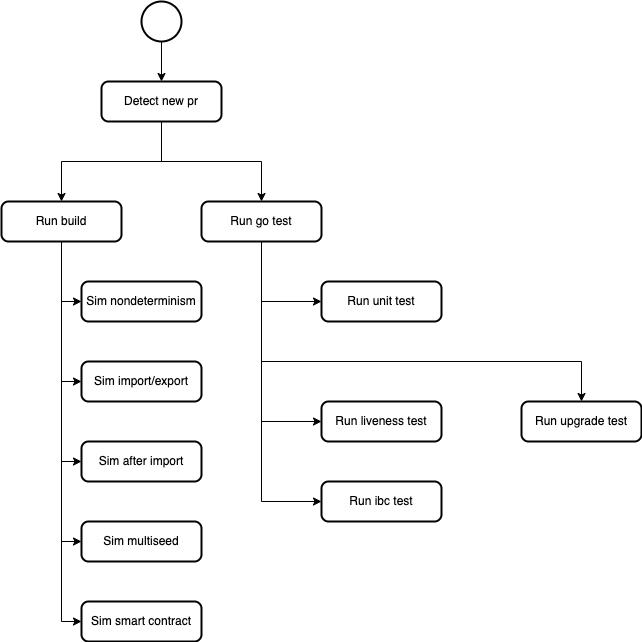

The diagram above was exported from draw.io. Its source (the exported page's mxGraphModel, read from the mxfile embedded in the PNG):
<mxGraphModel dx="1018" dy="660" grid="1" gridSize="10" guides="1" tooltips="1" connect="1" arrows="1" fold="1" page="1" pageScale="1" pageWidth="1169" pageHeight="827" math="0" shadow="0">
  <root>
    <mxCell id="0" />
    <mxCell id="1" parent="0" />
    <mxCell id="FhSjKrC7S_dsOXdBHFXK-6" style="edgeStyle=orthogonalEdgeStyle;rounded=0;orthogonalLoop=1;jettySize=auto;html=1;exitX=0.5;exitY=1;exitDx=0;exitDy=0;exitPerimeter=0;entryX=0.5;entryY=0;entryDx=0;entryDy=0;" edge="1" parent="1" source="FhSjKrC7S_dsOXdBHFXK-4" target="FhSjKrC7S_dsOXdBHFXK-5">
      <mxGeometry relative="1" as="geometry" />
    </mxCell>
    <mxCell id="FhSjKrC7S_dsOXdBHFXK-4" value="" style="strokeWidth=2;html=1;shape=mxgraph.flowchart.start_2;whiteSpace=wrap;" vertex="1" parent="1">
      <mxGeometry x="380" y="40" width="40" height="40" as="geometry" />
    </mxCell>
    <mxCell id="FhSjKrC7S_dsOXdBHFXK-42" style="edgeStyle=orthogonalEdgeStyle;rounded=0;orthogonalLoop=1;jettySize=auto;html=1;exitX=0.5;exitY=1;exitDx=0;exitDy=0;entryX=0.5;entryY=0;entryDx=0;entryDy=0;" edge="1" parent="1" source="FhSjKrC7S_dsOXdBHFXK-5" target="FhSjKrC7S_dsOXdBHFXK-12">
      <mxGeometry relative="1" as="geometry" />
    </mxCell>
    <mxCell id="FhSjKrC7S_dsOXdBHFXK-43" style="edgeStyle=orthogonalEdgeStyle;rounded=0;orthogonalLoop=1;jettySize=auto;html=1;exitX=0.5;exitY=1;exitDx=0;exitDy=0;entryX=0.5;entryY=0;entryDx=0;entryDy=0;" edge="1" parent="1" source="FhSjKrC7S_dsOXdBHFXK-5" target="FhSjKrC7S_dsOXdBHFXK-10">
      <mxGeometry relative="1" as="geometry" />
    </mxCell>
    <mxCell id="FhSjKrC7S_dsOXdBHFXK-5" value="Detect new pr" style="rounded=1;whiteSpace=wrap;html=1;absoluteArcSize=1;arcSize=14;strokeWidth=2;" vertex="1" parent="1">
      <mxGeometry x="340" y="120" width="120" height="40" as="geometry" />
    </mxCell>
    <mxCell id="FhSjKrC7S_dsOXdBHFXK-36" style="edgeStyle=orthogonalEdgeStyle;rounded=0;orthogonalLoop=1;jettySize=auto;html=1;exitX=0.5;exitY=1;exitDx=0;exitDy=0;entryX=0;entryY=0.5;entryDx=0;entryDy=0;" edge="1" parent="1" source="FhSjKrC7S_dsOXdBHFXK-10" target="FhSjKrC7S_dsOXdBHFXK-22">
      <mxGeometry relative="1" as="geometry" />
    </mxCell>
    <mxCell id="FhSjKrC7S_dsOXdBHFXK-37" style="edgeStyle=orthogonalEdgeStyle;rounded=0;orthogonalLoop=1;jettySize=auto;html=1;exitX=0.5;exitY=1;exitDx=0;exitDy=0;entryX=0;entryY=0.5;entryDx=0;entryDy=0;" edge="1" parent="1" source="FhSjKrC7S_dsOXdBHFXK-10" target="FhSjKrC7S_dsOXdBHFXK-25">
      <mxGeometry relative="1" as="geometry" />
    </mxCell>
    <mxCell id="FhSjKrC7S_dsOXdBHFXK-38" style="edgeStyle=orthogonalEdgeStyle;rounded=0;orthogonalLoop=1;jettySize=auto;html=1;exitX=0.5;exitY=1;exitDx=0;exitDy=0;entryX=0;entryY=0.5;entryDx=0;entryDy=0;" edge="1" parent="1" source="FhSjKrC7S_dsOXdBHFXK-10" target="FhSjKrC7S_dsOXdBHFXK-27">
      <mxGeometry relative="1" as="geometry" />
    </mxCell>
    <mxCell id="FhSjKrC7S_dsOXdBHFXK-39" style="edgeStyle=orthogonalEdgeStyle;rounded=0;orthogonalLoop=1;jettySize=auto;html=1;exitX=0.5;exitY=1;exitDx=0;exitDy=0;entryX=0;entryY=0.5;entryDx=0;entryDy=0;" edge="1" parent="1" source="FhSjKrC7S_dsOXdBHFXK-10" target="FhSjKrC7S_dsOXdBHFXK-28">
      <mxGeometry relative="1" as="geometry" />
    </mxCell>
    <mxCell id="FhSjKrC7S_dsOXdBHFXK-41" style="edgeStyle=orthogonalEdgeStyle;rounded=0;orthogonalLoop=1;jettySize=auto;html=1;exitX=0.5;exitY=1;exitDx=0;exitDy=0;entryX=0;entryY=0.5;entryDx=0;entryDy=0;" edge="1" parent="1" source="FhSjKrC7S_dsOXdBHFXK-10" target="FhSjKrC7S_dsOXdBHFXK-40">
      <mxGeometry relative="1" as="geometry" />
    </mxCell>
    <mxCell id="FhSjKrC7S_dsOXdBHFXK-10" value="Run build" style="rounded=1;whiteSpace=wrap;html=1;absoluteArcSize=1;arcSize=14;strokeWidth=2;" vertex="1" parent="1">
      <mxGeometry x="240" y="240" width="120" height="40" as="geometry" />
    </mxCell>
    <mxCell id="FhSjKrC7S_dsOXdBHFXK-31" style="edgeStyle=orthogonalEdgeStyle;rounded=0;orthogonalLoop=1;jettySize=auto;html=1;exitX=0.5;exitY=1;exitDx=0;exitDy=0;entryX=0;entryY=0.5;entryDx=0;entryDy=0;" edge="1" parent="1" source="FhSjKrC7S_dsOXdBHFXK-12" target="FhSjKrC7S_dsOXdBHFXK-15">
      <mxGeometry relative="1" as="geometry" />
    </mxCell>
    <mxCell id="FhSjKrC7S_dsOXdBHFXK-32" style="edgeStyle=orthogonalEdgeStyle;rounded=0;orthogonalLoop=1;jettySize=auto;html=1;exitX=0.5;exitY=1;exitDx=0;exitDy=0;entryX=0;entryY=0.5;entryDx=0;entryDy=0;" edge="1" parent="1" source="FhSjKrC7S_dsOXdBHFXK-12" target="FhSjKrC7S_dsOXdBHFXK-14">
      <mxGeometry relative="1" as="geometry" />
    </mxCell>
    <mxCell id="FhSjKrC7S_dsOXdBHFXK-33" style="edgeStyle=orthogonalEdgeStyle;rounded=0;orthogonalLoop=1;jettySize=auto;html=1;exitX=0.5;exitY=1;exitDx=0;exitDy=0;entryX=0.5;entryY=0;entryDx=0;entryDy=0;" edge="1" parent="1" source="FhSjKrC7S_dsOXdBHFXK-12" target="FhSjKrC7S_dsOXdBHFXK-18">
      <mxGeometry relative="1" as="geometry">
        <Array as="points">
          <mxPoint x="500" y="400" />
          <mxPoint x="820" y="400" />
        </Array>
      </mxGeometry>
    </mxCell>
    <mxCell id="FhSjKrC7S_dsOXdBHFXK-35" style="edgeStyle=orthogonalEdgeStyle;rounded=0;orthogonalLoop=1;jettySize=auto;html=1;exitX=0.5;exitY=1;exitDx=0;exitDy=0;entryX=0;entryY=0.5;entryDx=0;entryDy=0;" edge="1" parent="1" source="FhSjKrC7S_dsOXdBHFXK-12" target="FhSjKrC7S_dsOXdBHFXK-20">
      <mxGeometry relative="1" as="geometry" />
    </mxCell>
    <mxCell id="FhSjKrC7S_dsOXdBHFXK-12" value="Run go test" style="rounded=1;whiteSpace=wrap;html=1;absoluteArcSize=1;arcSize=14;strokeWidth=2;" vertex="1" parent="1">
      <mxGeometry x="440" y="240" width="120" height="40" as="geometry" />
    </mxCell>
    <mxCell id="FhSjKrC7S_dsOXdBHFXK-14" value="Run liveness test" style="rounded=1;whiteSpace=wrap;html=1;absoluteArcSize=1;arcSize=14;strokeWidth=2;" vertex="1" parent="1">
      <mxGeometry x="560" y="440" width="120" height="40" as="geometry" />
    </mxCell>
    <mxCell id="FhSjKrC7S_dsOXdBHFXK-15" value="Run unit test" style="rounded=1;whiteSpace=wrap;html=1;absoluteArcSize=1;arcSize=14;strokeWidth=2;" vertex="1" parent="1">
      <mxGeometry x="560" y="320" width="120" height="40" as="geometry" />
    </mxCell>
    <mxCell id="FhSjKrC7S_dsOXdBHFXK-18" value="Run upgrade test" style="rounded=1;whiteSpace=wrap;html=1;absoluteArcSize=1;arcSize=14;strokeWidth=2;" vertex="1" parent="1">
      <mxGeometry x="760" y="440" width="120" height="40" as="geometry" />
    </mxCell>
    <mxCell id="FhSjKrC7S_dsOXdBHFXK-20" value="Run ibc test" style="rounded=1;whiteSpace=wrap;html=1;absoluteArcSize=1;arcSize=14;strokeWidth=2;" vertex="1" parent="1">
      <mxGeometry x="560" y="520" width="120" height="40" as="geometry" />
    </mxCell>
    <mxCell id="FhSjKrC7S_dsOXdBHFXK-22" value="Sim nondeterminism" style="rounded=1;whiteSpace=wrap;html=1;absoluteArcSize=1;arcSize=14;strokeWidth=2;" vertex="1" parent="1">
      <mxGeometry x="320" y="320" width="120" height="40" as="geometry" />
    </mxCell>
    <mxCell id="FhSjKrC7S_dsOXdBHFXK-25" value="Sim import/export" style="rounded=1;whiteSpace=wrap;html=1;absoluteArcSize=1;arcSize=14;strokeWidth=2;" vertex="1" parent="1">
      <mxGeometry x="320" y="400" width="120" height="40" as="geometry" />
    </mxCell>
    <mxCell id="FhSjKrC7S_dsOXdBHFXK-27" value="Sim after import" style="rounded=1;whiteSpace=wrap;html=1;absoluteArcSize=1;arcSize=14;strokeWidth=2;" vertex="1" parent="1">
      <mxGeometry x="320" y="480" width="120" height="40" as="geometry" />
    </mxCell>
    <mxCell id="FhSjKrC7S_dsOXdBHFXK-28" value="Sim multiseed" style="rounded=1;whiteSpace=wrap;html=1;absoluteArcSize=1;arcSize=14;strokeWidth=2;" vertex="1" parent="1">
      <mxGeometry x="320" y="560" width="120" height="40" as="geometry" />
    </mxCell>
    <mxCell id="FhSjKrC7S_dsOXdBHFXK-40" value="Sim smart contract" style="rounded=1;whiteSpace=wrap;html=1;absoluteArcSize=1;arcSize=14;strokeWidth=2;" vertex="1" parent="1">
      <mxGeometry x="320" y="640" width="120" height="40" as="geometry" />
    </mxCell>
  </root>
</mxGraphModel>